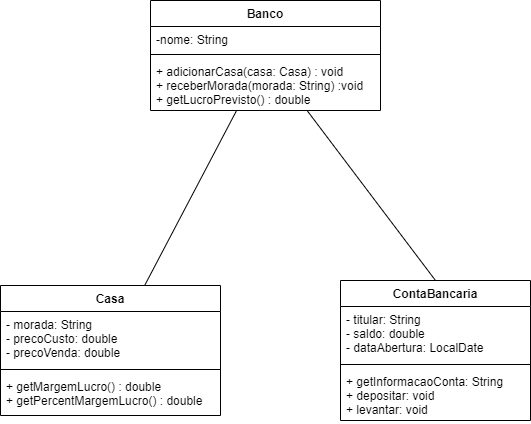

The diagram above was exported from draw.io. Its source (the exported page's mxGraphModel, read from the mxfile embedded in the PNG):
<mxGraphModel dx="700" dy="727" grid="1" gridSize="10" guides="1" tooltips="1" connect="1" arrows="1" fold="1" page="1" pageScale="1" pageWidth="827" pageHeight="1169" math="0" shadow="0">
  <root>
    <mxCell id="0" />
    <mxCell id="1" parent="0" />
    <mxCell id="UlnrzTCtvTAZ7y9TkRh--1" value="Banco" style="swimlane;fontStyle=1;align=center;verticalAlign=top;childLayout=stackLayout;horizontal=1;startSize=26;horizontalStack=0;resizeParent=1;resizeParentMax=0;resizeLast=0;collapsible=1;marginBottom=0;" vertex="1" parent="1">
      <mxGeometry x="470" y="470" width="230" height="110" as="geometry" />
    </mxCell>
    <mxCell id="UlnrzTCtvTAZ7y9TkRh--2" value="-nome: String " style="text;strokeColor=none;fillColor=none;align=left;verticalAlign=top;spacingLeft=4;spacingRight=4;overflow=hidden;rotatable=0;points=[[0,0.5],[1,0.5]];portConstraint=eastwest;" vertex="1" parent="UlnrzTCtvTAZ7y9TkRh--1">
      <mxGeometry y="26" width="230" height="24" as="geometry" />
    </mxCell>
    <mxCell id="UlnrzTCtvTAZ7y9TkRh--3" value="" style="line;strokeWidth=1;fillColor=none;align=left;verticalAlign=middle;spacingTop=-1;spacingLeft=3;spacingRight=3;rotatable=0;labelPosition=right;points=[];portConstraint=eastwest;" vertex="1" parent="UlnrzTCtvTAZ7y9TkRh--1">
      <mxGeometry y="50" width="230" height="8" as="geometry" />
    </mxCell>
    <mxCell id="UlnrzTCtvTAZ7y9TkRh--4" value="+ adicionarCasa(casa: Casa) : void&#10;+ receberMorada(morada: String) :void&#10;+ getLucroPrevisto() : double" style="text;strokeColor=none;fillColor=none;align=left;verticalAlign=top;spacingLeft=4;spacingRight=4;overflow=hidden;rotatable=0;points=[[0,0.5],[1,0.5]];portConstraint=eastwest;" vertex="1" parent="UlnrzTCtvTAZ7y9TkRh--1">
      <mxGeometry y="58" width="230" height="52" as="geometry" />
    </mxCell>
    <mxCell id="UlnrzTCtvTAZ7y9TkRh--5" value="ContaBancaria" style="swimlane;fontStyle=1;align=center;verticalAlign=top;childLayout=stackLayout;horizontal=1;startSize=26;horizontalStack=0;resizeParent=1;resizeParentMax=0;resizeLast=0;collapsible=1;marginBottom=0;" vertex="1" parent="1">
      <mxGeometry x="660" y="750" width="190" height="140" as="geometry" />
    </mxCell>
    <mxCell id="UlnrzTCtvTAZ7y9TkRh--6" value="- titular: String&#10;- saldo: double&#10;- dataAbertura: LocalDate" style="text;strokeColor=none;fillColor=none;align=left;verticalAlign=top;spacingLeft=4;spacingRight=4;overflow=hidden;rotatable=0;points=[[0,0.5],[1,0.5]];portConstraint=eastwest;" vertex="1" parent="UlnrzTCtvTAZ7y9TkRh--5">
      <mxGeometry y="26" width="190" height="54" as="geometry" />
    </mxCell>
    <mxCell id="UlnrzTCtvTAZ7y9TkRh--7" value="" style="line;strokeWidth=1;fillColor=none;align=left;verticalAlign=middle;spacingTop=-1;spacingLeft=3;spacingRight=3;rotatable=0;labelPosition=right;points=[];portConstraint=eastwest;" vertex="1" parent="UlnrzTCtvTAZ7y9TkRh--5">
      <mxGeometry y="80" width="190" height="8" as="geometry" />
    </mxCell>
    <mxCell id="UlnrzTCtvTAZ7y9TkRh--8" value="+ getInformacaoConta: String&#10;+ depositar: void&#10;+ levantar: void&#10; " style="text;strokeColor=none;fillColor=none;align=left;verticalAlign=top;spacingLeft=4;spacingRight=4;overflow=hidden;rotatable=0;points=[[0,0.5],[1,0.5]];portConstraint=eastwest;" vertex="1" parent="UlnrzTCtvTAZ7y9TkRh--5">
      <mxGeometry y="88" width="190" height="52" as="geometry" />
    </mxCell>
    <mxCell id="UlnrzTCtvTAZ7y9TkRh--9" value="Casa" style="swimlane;fontStyle=1;align=center;verticalAlign=top;childLayout=stackLayout;horizontal=1;startSize=26;horizontalStack=0;resizeParent=1;resizeParentMax=0;resizeLast=0;collapsible=1;marginBottom=0;" vertex="1" parent="1">
      <mxGeometry x="320" y="755" width="220" height="130" as="geometry" />
    </mxCell>
    <mxCell id="UlnrzTCtvTAZ7y9TkRh--10" value="- morada: String&#10;- precoCusto: double&#10;- precoVenda: double" style="text;strokeColor=none;fillColor=none;align=left;verticalAlign=top;spacingLeft=4;spacingRight=4;overflow=hidden;rotatable=0;points=[[0,0.5],[1,0.5]];portConstraint=eastwest;" vertex="1" parent="UlnrzTCtvTAZ7y9TkRh--9">
      <mxGeometry y="26" width="220" height="54" as="geometry" />
    </mxCell>
    <mxCell id="UlnrzTCtvTAZ7y9TkRh--11" value="" style="line;strokeWidth=1;fillColor=none;align=left;verticalAlign=middle;spacingTop=-1;spacingLeft=3;spacingRight=3;rotatable=0;labelPosition=right;points=[];portConstraint=eastwest;" vertex="1" parent="UlnrzTCtvTAZ7y9TkRh--9">
      <mxGeometry y="80" width="220" height="8" as="geometry" />
    </mxCell>
    <mxCell id="UlnrzTCtvTAZ7y9TkRh--12" value="+ getMargemLucro() : double&#10;+ getPercentMargemLucro() : double" style="text;strokeColor=none;fillColor=none;align=left;verticalAlign=top;spacingLeft=4;spacingRight=4;overflow=hidden;rotatable=0;points=[[0,0.5],[1,0.5]];portConstraint=eastwest;" vertex="1" parent="UlnrzTCtvTAZ7y9TkRh--9">
      <mxGeometry y="88" width="220" height="42" as="geometry" />
    </mxCell>
    <mxCell id="UlnrzTCtvTAZ7y9TkRh--13" value="" style="endArrow=none;html=1;rounded=0;entryX=0.5;entryY=0;entryDx=0;entryDy=0;" edge="1" parent="1" source="UlnrzTCtvTAZ7y9TkRh--1" target="UlnrzTCtvTAZ7y9TkRh--5">
      <mxGeometry width="50" height="50" relative="1" as="geometry">
        <mxPoint x="580" y="860" as="sourcePoint" />
        <mxPoint x="630" y="810" as="targetPoint" />
      </mxGeometry>
    </mxCell>
    <mxCell id="UlnrzTCtvTAZ7y9TkRh--14" value="" style="endArrow=none;html=1;rounded=0;" edge="1" parent="1" source="UlnrzTCtvTAZ7y9TkRh--1" target="UlnrzTCtvTAZ7y9TkRh--9">
      <mxGeometry width="50" height="50" relative="1" as="geometry">
        <mxPoint x="670" y="654.2857142857142" as="sourcePoint" />
        <mxPoint x="870" y="830" as="targetPoint" />
      </mxGeometry>
    </mxCell>
  </root>
</mxGraphModel>